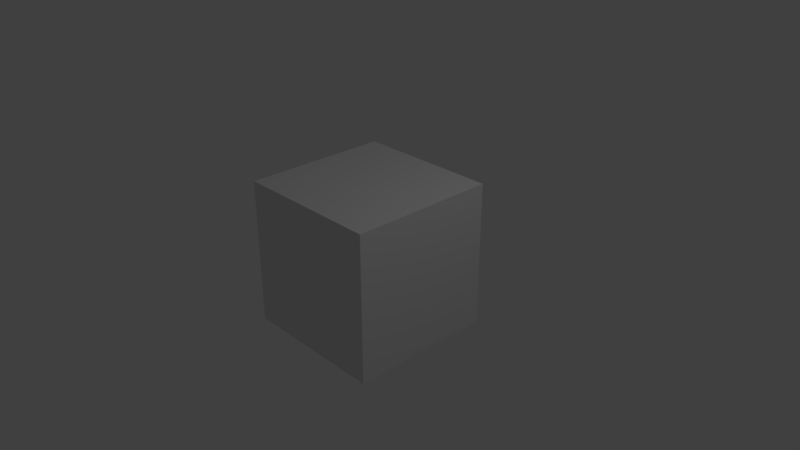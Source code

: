 # Source: cube.blend  (saved by Blender 2.78.0; exported with 4.5.12 LTS)
import bpy
from mathutils import Matrix  # noqa: F401  (used for matrix-valued properties, if any)

bpy.ops.wm.read_factory_settings(use_empty=True)
scene = bpy.context.scene
scene.name = 'Scene'

# ---- collections
col_collection_1 = bpy.data.collections.new('Collection 1'); scene.collection.children.link(col_collection_1)

# ---- materials (node trees are filled in below, after node groups)
mat_material_001 = bpy.data.materials.new('Material.001')
mat_material_001.alpha_threshold = 0.0
mat_material_001.use_transparent_shadow = False
mat_material_001.roughness = 0.5
mat_material = bpy.data.materials.new('Material')
mat_material.alpha_threshold = 0.0
mat_material.use_transparent_shadow = False
mat_material.roughness = 0.5
mat_material.line_color = (0.0, 0.0, 0.0, 1.0)

# ---- material node trees

# ---- world
world_world = bpy.data.worlds.new('World'); scene.world = world_world
world_world.color = (0.05088, 0.05088, 0.05088)
world_world.use_sun_shadow = False
world_world.sun_shadow_jitter_overblur = 0.0
world_world.cycles.sampling_method = 'MANUAL'

# ---- cameras
cam_camera = bpy.data.cameras.new('Camera')
cam_camera.clip_end = 100.0
cam_camera.lens = 35.0
cam_camera.sensor_width = 32.0
cam_camera.sensor_height = 18.0
cam_camera.ortho_scale = 7.314
cam_camera.dof.focus_distance = 0.0
cam_camera.dof.aperture_fstop = 128.0

# ---- lights
light_lamp = bpy.data.lights.new('Lamp', 'POINT')
light_lamp.transmission_factor = 0.0
light_lamp.cutoff_distance = 30.0
light_lamp.energy = 100.0
light_lamp.shadow_buffer_clip_start = 1.001
light_lamp.shadow_soft_size = 0.1
light_lamp.shadow_maximum_resolution = 0.006
light_lamp.use_absolute_resolution = True

# ---- meshes
me_plane = bpy.data.meshes.new('Plane')
me_plane.from_pydata([(-1.0, -1.0, 0.0), (1.0, -1.0, 0.0), (-1.0, 1.0, 0.0), (1.0, 1.0, 0.0)], [], [(0, 1, 3, 2)])
me_plane.materials.append(mat_material_001)
me_plane.use_remesh_preserve_volume = False
me_plane.use_remesh_preserve_attributes = False
me_plane.use_mirror_vertex_groups = False
me_plane.update()
me_cube = bpy.data.meshes.new('Cube')
me_cube.from_pydata([(1.0, 1.0, -1.0), (1.0, -1.0, -1.0), (-1.0, -1.0, -1.0), (-1.0, 1.0, -1.0), (1.0, 1.0, 1.0), (1.0, -1.0, 1.0), (-1.0, -1.0, 1.0), (-1.0, 1.0, 1.0)], [], [(0, 1, 2, 3), (4, 7, 6, 5), (0, 4, 5, 1), (1, 5, 6, 2), (2, 6, 7, 3), (4, 0, 3, 7)])
me_cube.materials.append(mat_material)
me_cube.use_remesh_preserve_volume = False
me_cube.use_remesh_preserve_attributes = False
me_cube.use_mirror_vertex_groups = False
me_cube.update()

# ---- objects
ob_plane = bpy.data.objects.new('Plane', me_plane)
ob_cube = bpy.data.objects.new('Cube', me_cube)
ob_lamp = bpy.data.objects.new('Lamp', light_lamp)
ob_camera = bpy.data.objects.new('Camera', cam_camera)

# ---- transforms, parenting, visibility, modifiers, constraints
ob_plane.location = (-1.911, -7.119, -0.7861)
ob_plane.lineart.crease_threshold = 0.0
ob_cube.location = (0.0, 0.0, 0.0)
ob_cube.lock_rotations_4d = False
ob_cube.empty_display_type = 'ARROWS'
ob_cube.lineart.crease_threshold = 0.0
ob_lamp.location = (4.076, 1.005, 5.904)
ob_lamp.rotation_euler = (0.6503, 0.05522, 1.866)
ob_lamp.lock_rotations_4d = False
ob_lamp.empty_display_type = 'ARROWS'
ob_lamp.color = (0.0, 0.0, 0.0, 0.0)
ob_lamp.lineart.crease_threshold = 0.0
ob_camera.location = (7.481, -6.508, 5.344)
ob_camera.rotation_euler = (1.109, 0.0, 0.8149)
ob_camera.lock_rotations_4d = False
ob_camera.empty_display_type = 'ARROWS'
ob_camera.color = (0.0, 0.0, 0.0, 0.0)
ob_camera.display_type = 'WIRE'
ob_camera.lineart.crease_threshold = 0.0

# ---- collection membership
col_collection_1.objects.link(ob_plane)
col_collection_1.objects.link(ob_cube)
col_collection_1.objects.link(ob_lamp)
col_collection_1.objects.link(ob_camera)

# ---- scene / render settings (as saved in the file)
scene.camera = ob_camera
scene.frame_start = 1; scene.frame_end = 250; scene.frame_set(1)
scene.render.engine = 'BLENDER_EEVEE_NEXT'
scene.render.resolution_percentage = 50
scene.render.dither_intensity = 0.0
scene.cycles.use_denoising = False
scene.cycles.samples = 128
scene.cycles.sampling_pattern = 'TABULATED_SOBOL'
scene.cycles.light_sampling_threshold = 0.0
scene.cycles.use_adaptive_sampling = False
scene.cycles.use_light_tree = False
scene.cycles.blur_glossy = 0.0
scene.cycles.sample_clamp_indirect = 0.0
scene.view_settings.view_transform = 'Standard'
bpy.context.view_layer.update()
